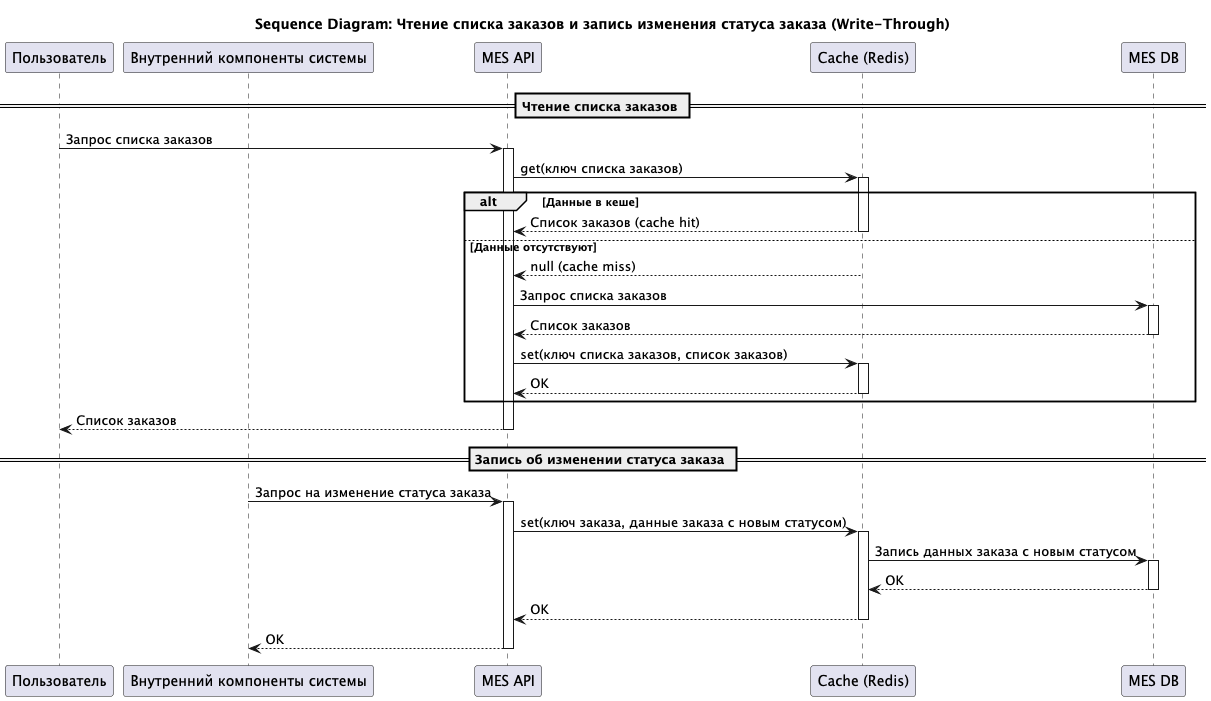

The diagram above was rendered by PlantUML. Its source (embedded in the PNG):
@startuml
title Sequence Diagram: Чтение списка заказов и запись изменения статуса заказа (Write-Through)

participant "Пользователь" as User
participant "Внутренний компоненты системы" as System
participant "MES API" as API
participant "Cache (Redis)" as Cache
participant "MES DB" as DB

== Чтение списка заказов ==

User -> API: Запрос списка заказов
activate API

API -> Cache: get(ключ списка заказов)
activate Cache

alt Данные в кеше
    Cache --> API: Список заказов (cache hit)
    deactivate Cache
else Данные отсутствуют
    Cache --> API: null (cache miss)
    deactivate Cache
    API -> DB: Запрос списка заказов
    activate DB
    DB --> API: Список заказов
    deactivate DB
    API -> Cache: set(ключ списка заказов, список заказов)
    activate Cache
    Cache --> API: OK
    deactivate Cache
end

API --> User: Список заказов
deactivate API

== Запись об изменении статуса заказа ==

System -> API: Запрос на изменение статуса заказа
activate API

API -> Cache: set(ключ заказа, данные заказа с новым статусом)
activate Cache
Cache -> DB: Запись данных заказа с новым статусом
activate DB
DB --> Cache: OK
deactivate DB
Cache --> API: OK
deactivate Cache

API --> System: OK
deactivate API

@enduml